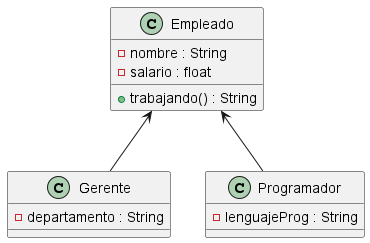

The diagram above was rendered by PlantUML. Its source (embedded in the PNG):
@startuml
'https://plantuml.com

Gerente --up> Empleado
Programador --up> Empleado


class Empleado{
    - nombre : String
    - salario : float

    + trabajando() : String
}

class Gerente {
    - departamento : String
}

class Programador{
    - lenguajeProg : String
}


@enduml